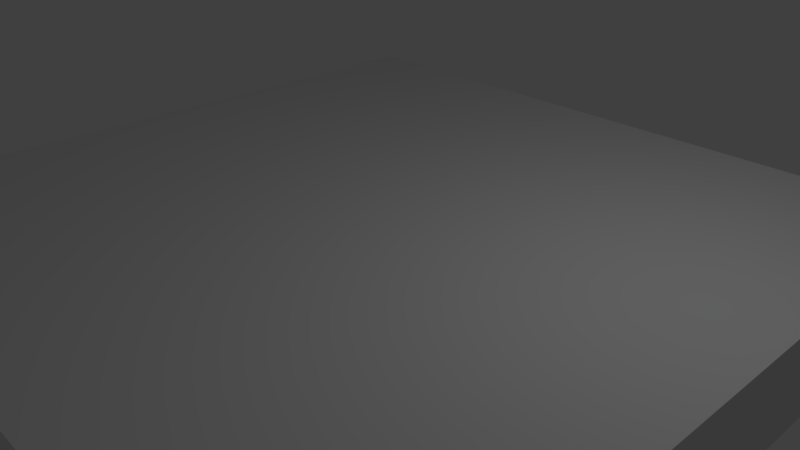 # Source: Platform.blend  (saved by Blender 2.79.0; exported with 4.5.12 LTS)
import bpy
from mathutils import Matrix  # noqa: F401  (used for matrix-valued properties, if any)

bpy.ops.wm.read_factory_settings(use_empty=True)
scene = bpy.context.scene
scene.name = 'Scene'

# ---- collections
col_collection_1 = bpy.data.collections.new('Collection 1'); scene.collection.children.link(col_collection_1)

# ---- materials (node trees are filled in below, after node groups)
mat_material = bpy.data.materials.new('Material')
mat_material.alpha_threshold = 0.0
mat_material.use_transparent_shadow = False
mat_material.roughness = 0.5
mat_material.line_color = (0.0, 0.0, 0.0, 1.0)

# ---- material node trees

# ---- world
world_world = bpy.data.worlds.new('World'); scene.world = world_world
world_world.color = (0.05088, 0.05088, 0.05088)
world_world.use_sun_shadow = False
world_world.sun_shadow_jitter_overblur = 0.0
world_world.cycles.sampling_method = 'MANUAL'

# ---- cameras
cam_camera = bpy.data.cameras.new('Camera')
cam_camera.clip_end = 100.0
cam_camera.lens = 35.0
cam_camera.sensor_width = 32.0
cam_camera.sensor_height = 18.0
cam_camera.ortho_scale = 7.314
cam_camera.dof.focus_distance = 0.0
cam_camera.dof.aperture_fstop = 128.0

# ---- lights
light_lamp = bpy.data.lights.new('Lamp', 'POINT')
light_lamp.transmission_factor = 0.0
light_lamp.cutoff_distance = 30.0
light_lamp.energy = 100.0
light_lamp.shadow_buffer_clip_start = 1.001
light_lamp.shadow_soft_size = 0.1
light_lamp.shadow_maximum_resolution = 0.006
light_lamp.use_absolute_resolution = True

# ---- meshes
me_cube = bpy.data.meshes.new('Cube')
me_cube.from_pydata([(5.0, 5.0, -0.625), (5.0, -5.0, -0.625), (-5.0, -5.0, -0.625), (-5.0, 5.0, -0.625), (5.0, 5.0, 0.625), (5.0, -5.0, 0.625), (-5.0, -5.0, 0.625), (-5.0, 5.0, 0.625)], [], [(0, 1, 2, 3), (4, 7, 6, 5), (0, 4, 5, 1), (1, 5, 6, 2), (2, 6, 7, 3), (4, 0, 3, 7)])
_uv = me_cube.uv_layers.new(name='UVMap')
_uv.uv.foreach_set('vector', [0.5586, 0.291, 0.5586, 0.791, 0.05859, 0.791, 0.05859, 0.291, 0.05859, 0.791, 0.05859, 0.291, 0.5586, 0.291, 0.5586, 0.791, 0.7513, 0.7812, 0.7096, 0.7812, 0.7096, 0.2812, 0.7513, 0.2812, 0.7513, 0.7812, 0.7096, 0.7812, 0.7096, 0.2812, 0.7513, 0.2812, 0.7513, 0.7812, 0.7096, 0.7812, 0.7096, 0.2812, 0.7513, 0.2812, 0.7096, 0.2812, 0.7513, 0.2813, 0.7513, 0.7812, 0.7096, 0.7813])
me_cube.materials.append(mat_material)
me_cube.use_remesh_preserve_volume = False
me_cube.use_remesh_preserve_attributes = False
me_cube.use_mirror_vertex_groups = False
me_cube.update()

# ---- objects
ob_cube = bpy.data.objects.new('Cube', me_cube)
ob_lamp = bpy.data.objects.new('Lamp', light_lamp)
ob_camera = bpy.data.objects.new('Camera', cam_camera)

# ---- transforms, parenting, visibility, modifiers, constraints
ob_cube.location = (0.0, 0.0, 0.0)
ob_cube.lock_rotations_4d = False
ob_cube.empty_display_type = 'ARROWS'
ob_cube.lineart.crease_threshold = 0.0
ob_lamp.location = (4.076, 1.005, 5.904)
ob_lamp.rotation_euler = (0.6503, 0.05522, 1.866)
ob_lamp.lock_rotations_4d = False
ob_lamp.empty_display_type = 'ARROWS'
ob_lamp.color = (0.0, 0.0, 0.0, 0.0)
ob_lamp.lineart.crease_threshold = 0.0
ob_camera.location = (7.481, -6.508, 5.344)
ob_camera.rotation_euler = (1.109, 0.0, 0.8149)
ob_camera.lock_rotations_4d = False
ob_camera.empty_display_type = 'ARROWS'
ob_camera.color = (0.0, 0.0, 0.0, 0.0)
ob_camera.display_type = 'WIRE'
ob_camera.lineart.crease_threshold = 0.0

# ---- collection membership
col_collection_1.objects.link(ob_cube)
col_collection_1.objects.link(ob_lamp)
col_collection_1.objects.link(ob_camera)

# ---- scene / render settings (as saved in the file)
scene.camera = ob_camera
scene.frame_start = 1; scene.frame_end = 250; scene.frame_set(1)
scene.render.engine = 'BLENDER_EEVEE_NEXT'
scene.render.resolution_percentage = 50
scene.render.dither_intensity = 0.0
scene.cycles.use_denoising = False
scene.cycles.samples = 128
scene.cycles.sampling_pattern = 'TABULATED_SOBOL'
scene.cycles.use_adaptive_sampling = False
scene.cycles.use_light_tree = False
scene.cycles.blur_glossy = 0.0
scene.cycles.sample_clamp_indirect = 0.0
scene.view_settings.view_transform = 'Standard'
scene.unit_settings.scale_length = 0.01
bpy.context.view_layer.update()
